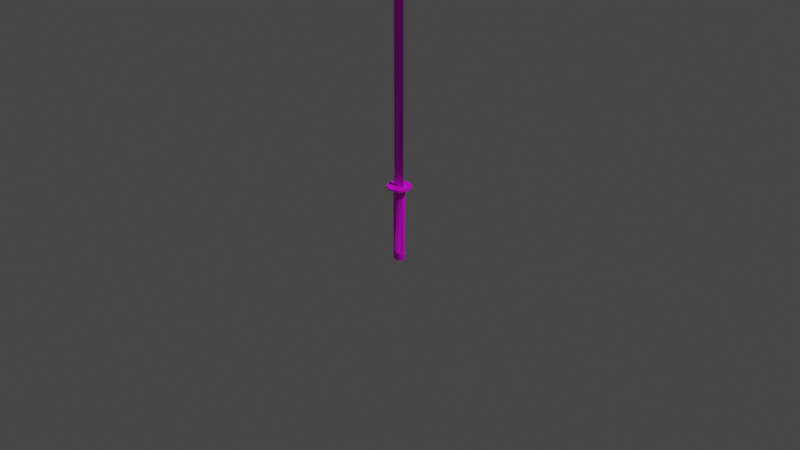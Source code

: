 # Source: katana.blend  (saved by Blender 3.3.6; exported with 4.5.12 LTS)
import bpy
from mathutils import Matrix  # noqa: F401  (used for matrix-valued properties, if any)

bpy.ops.wm.read_factory_settings(use_empty=True)
scene = bpy.context.scene
scene.name = 'Scene'

# ---- collections
col_collection = bpy.data.collections.new('Collection'); scene.collection.children.link(col_collection)

# ---- images (referenced by path relative to the original .blend; pixels are not part of the script)
import os
ASSET_DIR = os.environ.get("B2B_ASSET_DIR", "")  # directory of the original .blend (textures are referenced by path, not embedded)
HERE = os.path.dirname(os.path.abspath(__file__))  # packed textures are extracted next to this script under _unpacked/

def load_image(name, relpath, width, height, colorspace="sRGB"):
    """Load a texture the original file referenced (path relative to the .blend, or extracted next to this script)."""
    p = next((c for c in (os.path.join(HERE, relpath), os.path.join(ASSET_DIR, relpath)) if relpath and os.path.exists(c)), "")
    if p:
        img = bpy.data.images.load(p, check_existing=True)
        img.name = name
    else:  # same state as the original file: an image datablock whose file is absent (Cycles renders it pink)
        img = bpy.data.images.new(name, width, height)
        img.source = "FILE"
        img.filepath = "//" + (relpath or name)
    img.colorspace_settings.name = colorspace
    return img
img_untitled = load_image('Untitled', 'katana.png', 1024, 1024, 'sRGB')

# ---- materials (node trees are filled in below, after node groups)
mat_default_obj = bpy.data.materials.new('Default OBJ')
mat_default_obj.use_transparent_shadow = False

# ---- material node trees
mat_default_obj.use_nodes = True; mat_default_obj.node_tree.nodes.clear()
_N = mat_default_obj.node_tree.nodes; _L = mat_default_obj.node_tree.links
n0 = _N.new('ShaderNodeBsdfPrincipled'); n0.name = 'Principled BSDF'; n0.location = (10, 300)
n0.distribution = 'GGX'
n0.subsurface_method = 'RANDOM_WALK_SKIN'
n0.inputs[3].default_value = 1.45
n0.inputs[27].default_value = (0.0, 0.0, 0.0, 1.0)
n0.inputs[28].default_value = 1.0
n1 = _N.new('ShaderNodeOutputMaterial'); n1.name = 'Material Output'; n1.location = (300, 300)
n2 = _N.new('ShaderNodeTexImage'); n2.name = 'Image Texture'; n2.location = (-280, 260)
n2.image = img_untitled
_L.new(n0.outputs[0], n1.inputs[0])
_L.new(n2.outputs[0], n0.inputs[0])
n1.is_active_output = True

# ---- world
world_world = bpy.data.worlds.new('World'); scene.world = world_world
world_world.use_nodes = True; world_world.node_tree.nodes.clear()
_N = world_world.node_tree.nodes; _L = world_world.node_tree.links
n0 = _N.new('ShaderNodeOutputWorld'); n0.name = 'World Output'; n0.location = (300, 300)
n1 = _N.new('ShaderNodeBackground'); n1.name = 'Background'; n1.location = (10, 300)
n1.inputs[0].default_value = (0.05088, 0.05088, 0.05088, 1.0)
_L.new(n1.outputs[0], n0.inputs[0])
n0.is_active_output = True
world_world.color = (0.05088, 0.05088, 0.05088)
world_world.use_sun_shadow = False
world_world.sun_shadow_jitter_overblur = 0.0

# ---- cameras
cam_camera = bpy.data.cameras.new('Camera')
cam_camera.clip_end = 100.0
cam_camera.ortho_scale = 7.314

# ---- lights
light_light = bpy.data.lights.new('Light', 'POINT')
light_light.transmission_factor = 0.0
light_light.energy = 1000.0
light_light.shadow_soft_size = 0.1
light_light.shadow_maximum_resolution = 0.006
light_light.use_absolute_resolution = True

# ---- meshes
me_katana_katana = bpy.data.meshes.new('Katana_katana')
me_katana_katana.from_pydata([(-0.6, 0.4603, -0.01), (-0.6, 2.499, -0.01), (0.18, 2.436, -0.01), (0.18, 0.46, -0.01), (0.18, 0.46, 0.01), (0.18, 2.436, 0.01), (-0.6, 2.499, 0.01), (-0.6, 0.4603, 0.01), (0.6, 0.4598, 0.0), (0.1868, 0.46, 0.012), (0.6194, 0.4598, 0.0), (0.1868, 0.46, -0.012), (-0.6166, 0.4603, -0.012), (0.6194, 0.3647, 0.0), (0.1868, 0.3647, -0.012), (0.1868, 0.3647, 0.012), (-0.6166, 0.3647, 0.012), (-0.6166, 0.4603, 0.012), (-0.6166, 0.3647, -0.012), (0.6, 2.465, 0.0), (-0.6, 2.565, 0.0), (0.6588, 0.355, -0.01889), (0.6605, 0.355, 0.01831), (0.6926, 0.355, 0.02009), (0.6926, 0.355, -0.02009), (0.2713, 0.355, -0.04503), (0.2869, 0.355, -0.0485), (-0.2752, 0.355, -0.04479), (-0.2869, 0.355, -0.0485), (-0.6605, 0.355, -0.01831), (-0.6926, 0.355, -0.02009), (-0.6588, 0.355, 0.01889), (-0.6926, 0.355, 0.02009), (-0.2713, 0.355, 0.04503), (-0.2869, 0.355, 0.0485), (-0.9295, 0.35, 0.09298), (0.01125, 0.35, 0.1315), (0.01125, 0.37, 0.1315), (-0.9295, 0.37, 0.09298), (0.8157, 0.365, -0.08143), (-0.01102, 0.365, -0.1153), (-0.8303, 0.365, -0.08147), (-1.163, 0.365, -9.1e-05), (-0.8157, 0.365, 0.08143), (0.01102, 0.365, 0.1153), (0.8303, 0.365, 0.08147), (1.163, 0.365, 9.1e-05), (-0.01125, 0.35, -0.1315), (-0.9454, 0.35, -0.09294), (-0.9454, 0.37, -0.09294), (-0.01125, 0.37, -0.1315), (0.9295, 0.35, -0.09298), (0.9295, 0.37, -0.09298), (0.9454, 0.35, 0.09294), (1.326, 0.35, -2.8e-05), (1.326, 0.37, -2.8e-05), (0.9454, 0.37, 0.09294), (-1.326, 0.35, 2.8e-05), (-1.326, 0.37, 2.8e-05), (-0.01102, 0.37, -0.1153), (0.8157, 0.37, -0.08143), (1.163, 0.37, 9.1e-05), (0.8303, 0.37, 0.08147), (0.01102, 0.37, 0.1153), (-0.8157, 0.37, 0.08143), (-1.163, 0.37, -9.1e-05), (-0.8303, 0.37, -0.08147), (0.8157, 0.35, -0.08143), (-0.01102, 0.35, -0.1153), (1.163, 0.35, 9.1e-05), (0.8303, 0.35, 0.08147), (0.01102, 0.35, 0.1153), (-0.8157, 0.35, 0.08143), (-1.163, 0.35, -9.1e-05), (-0.8303, 0.35, -0.08147), (-1.163, 0.355, -9.1e-05), (-0.8303, 0.355, -0.08147), (-0.8157, 0.355, 0.08143), (0.2752, 0.355, 0.04479), (0.01102, 0.355, 0.1153), (0.8303, 0.355, 0.08147), (1.163, 0.355, 9.1e-05), (0.8157, 0.355, -0.08143), (-0.01102, 0.355, -0.1153), (0.2869, 0.355, 0.0485), (0.3869, 0.35, -0.0485), (-0.3869, 0.35, -0.0485), (0.6926, 0.35, -0.02009), (0.6926, 0.35, 0.02009), (0.3869, 0.35, 0.0485), (-0.3869, 0.35, 0.0485), (-0.6926, 0.35, 0.02009), (-0.6926, 0.35, -0.02009), (-0.6, 0.3647, -0.01), (0.18, 0.3647, -0.01), (0.18, 0.3647, 0.01), (-0.6, 0.3647, 0.01), (0.6, 0.3647, 0.0), (0.3602, -0.374, -0.04158), (0.6282, -0.374, -0.01722), (0.6597, -0.374, -0.0186), (0.3732, -0.374, -0.04491), (-0.6597, 0.31, 0.0186), (-0.3732, 0.31, 0.04491), (-0.3869, 0.31, 0.0485), (-0.6926, 0.31, 0.02009), (-0.6597, 0.31, -0.0186), (-0.6926, 0.31, -0.02009), (-0.6282, -0.374, -0.01722), (-0.3602, -0.374, -0.04158), (-0.3732, -0.374, -0.04491), (-0.6597, -0.374, -0.0186), (-0.3732, 0.31, -0.04491), (-0.3869, 0.31, -0.0485), (-0.6282, -0.374, 0.01722), (-0.6597, -0.374, 0.0186), (0.0, 0.31, -0.04491), (0.0, 0.31, -0.0485), (-0.3602, -0.374, 0.04158), (-0.3732, -0.374, 0.04491), (0.6597, 0.31, -0.0186), (0.3732, 0.31, -0.04491), (0.3869, 0.31, -0.0485), (0.6926, 0.31, -0.02009), (0.6597, 0.31, 0.0186), (0.6926, 0.31, 0.02009), (0.6282, -0.374, 0.01722), (0.3602, -0.374, 0.04158), (0.3732, -0.374, 0.04491), (0.6597, -0.374, 0.0186), (0.3732, 0.31, 0.04491), (0.3869, 0.31, 0.0485), (-0.3732, -0.45, -0.04491), (0.3732, -0.45, -0.04491), (0.6597, -0.45, -0.0186), (0.6597, -0.45, 0.0186), (0.3732, -0.45, 0.04491), (-0.3732, -0.45, 0.04491), (-0.6597, -0.45, 0.0186), (-0.6597, -0.45, -0.0186), (0.0, -0.374, -0.04491), (0.0, -0.374, 0.04491), (0.3732, 0.31, -0.03991), (-0.3732, 0.31, -0.03991)], [], [(0, 1, 2, 3), (4, 5, 6, 7), (7, 6, 1, 0), (8, 4, 9, 10), (0, 3, 11, 12), (3, 8, 10, 11), (13, 14, 11, 10), (13, 10, 9, 15), (16, 17, 12, 18), (15, 9, 17, 16), (18, 12, 11, 14), (7, 0, 12, 17), (4, 7, 17, 9), (5, 19, 20, 6), (1, 20, 19, 2), (1, 6, 20), (8, 19, 5, 4), (8, 3, 2, 19), (21, 22, 23, 24), (25, 21, 24, 26), (27, 25, 26, 28), (29, 27, 28, 30), (31, 29, 30, 32), (33, 31, 32, 34), (35, 36, 37, 38), (39, 40, 41, 42, 43, 44, 45, 46), (47, 48, 49, 50), (51, 47, 50, 52), (53, 54, 55, 56), (57, 35, 38, 58), (36, 53, 56, 37), (48, 57, 58, 49), (54, 51, 52, 55), (59, 60, 52, 50), (60, 61, 55, 52), (61, 62, 56, 55), (62, 63, 37, 56), (63, 64, 38, 37), (64, 65, 58, 38), (65, 66, 49, 58), (66, 59, 50, 49), (67, 68, 47, 51), (69, 67, 51, 54), (70, 69, 54, 53), (71, 70, 53, 36), (72, 71, 36, 35), (73, 72, 35, 57), (74, 73, 57, 48), (68, 74, 48, 47), (31, 75, 76, 29), (33, 77, 75, 31), (78, 79, 77, 33), (22, 80, 79, 78), (21, 81, 80, 22), (25, 82, 81, 21), (27, 83, 82, 25), (29, 76, 83, 27), (40, 39, 60, 59), (39, 46, 61, 60), (46, 45, 62, 61), (45, 44, 63, 62), (44, 43, 64, 63), (43, 42, 65, 64), (42, 41, 66, 65), (41, 40, 59, 66), (78, 33, 34, 84), (22, 78, 84, 23), (82, 83, 68, 67), (81, 82, 67, 69), (80, 81, 69, 70), (79, 80, 70, 71), (77, 79, 71, 72), (75, 77, 72, 73), (76, 75, 73, 74), (83, 76, 74, 68), (28, 26, 85, 86), (26, 24, 87, 85), (24, 23, 88, 87), (23, 84, 89, 88), (84, 34, 90, 89), (34, 32, 91, 90), (32, 30, 92, 91), (30, 28, 86, 92), (93, 94, 95, 96), (97, 94, 14, 13), (95, 97, 13, 15), (94, 93, 18, 14), (96, 95, 15, 16), (93, 96, 16, 18), (98, 99, 100, 101), (102, 103, 104, 105), (106, 102, 105, 107), (108, 109, 110, 111), (112, 106, 107, 113), (114, 108, 111, 115), (116, 112, 113, 117), (118, 114, 115, 119), (120, 121, 122, 123), (124, 120, 123, 125), (126, 127, 128, 129), (130, 124, 125, 131), (99, 126, 129, 100), (130, 131, 104, 103), (113, 86, 85, 122, 117), (122, 85, 87, 123), (123, 87, 88, 125), (125, 88, 89, 131), (89, 90, 104, 131), (104, 90, 91, 105), (105, 91, 92, 107), (107, 92, 86, 113), (132, 133, 134, 135, 136, 137, 138, 139), (132, 110, 140, 101, 133), (133, 101, 100, 134), (134, 100, 129, 135), (135, 129, 128, 136), (136, 128, 141, 119, 137), (137, 119, 115, 138), (138, 115, 111, 139), (139, 111, 110, 132), (130, 103, 118, 127), (121, 116, 117, 122), (119, 128, 127, 118), (101, 110, 109, 98), (112, 121, 142, 143), (118, 103, 102, 114), (120, 99, 98, 121), (114, 102, 106, 108), (99, 120, 124, 126), (98, 109, 112, 121), (112, 109, 108, 106), (127, 126, 124, 130)])
me_katana_katana.polygons.foreach_set('use_smooth', [True] * 132)
_k = set([(0, 1), (0, 3), (0, 7), (1, 2), (1, 20), (2, 3), (2, 19), (3, 8), (4, 5), (4, 7), (4, 8), (5, 6), (5, 19), (6, 7), (6, 20), (8, 19), (9, 10), (9, 15), (9, 17), (10, 11), (10, 13), (11, 12), (11, 14), (12, 17), (12, 18), (13, 14), (13, 15), (14, 18), (15, 16), (16, 17), (16, 18), (19, 20), (21, 22), (21, 25), (22, 78), (23, 24), (23, 84), (23, 88), (24, 26), (24, 87), (25, 27), (26, 28), (26, 85), (27, 29), (28, 30), (28, 86), (29, 31), (30, 32), (30, 92), (31, 33), (32, 34), (32, 91), (33, 78), (34, 84), (34, 90), (35, 36), (35, 38), (35, 57), (36, 37), (36, 53), (37, 38), (37, 56), (38, 58), (39, 40), (39, 46), (39, 60), (40, 41), (40, 59), (41, 42), (41, 66), (42, 43), (42, 65), (43, 44), (43, 64), (44, 45), (44, 63), (45, 46), (45, 62), (46, 61), (47, 48), (47, 50), (47, 51), (48, 49), (48, 57), (49, 50), (49, 58), (50, 52), (51, 52), (51, 54), (52, 55), (53, 54), (53, 56), (54, 55), (55, 56), (57, 58), (59, 60), (59, 66), (60, 61), (61, 62), (62, 63), (63, 64), (64, 65), (65, 66), (67, 68), (67, 69), (67, 82), (68, 74), (68, 83), (69, 70), (69, 81), (70, 71), (70, 80), (71, 72), (71, 79), (72, 73), (72, 77), (73, 74), (73, 75), (74, 76), (75, 76), (75, 77), (76, 83), (77, 79), (79, 80), (80, 81), (81, 82), (82, 83), (84, 89), (85, 87), (85, 122), (86, 92), (86, 113), (87, 123), (88, 89), (88, 125), (89, 131), (90, 91), (90, 104), (91, 105), (92, 107), (94, 95), (94, 97), (95, 97), (98, 99), (98, 109), (99, 120), (99, 126), (100, 101), (100, 129), (100, 134), (101, 110), (101, 133), (101, 140), (102, 103), (102, 106), (102, 114), (103, 130), (104, 105), (105, 107), (106, 108), (106, 112), (107, 113), (108, 109), (108, 114), (109, 110), (110, 111), (110, 132), (110, 140), (111, 115), (111, 139), (112, 116), (112, 121), (112, 143), (113, 117), (114, 118), (115, 119), (115, 138), (116, 121), (117, 122), (119, 128), (119, 137), (119, 141), (120, 121), (120, 124), (121, 142), (122, 123), (123, 125), (124, 126), (124, 130), (125, 131), (126, 127), (127, 128), (128, 129), (128, 136), (128, 141), (129, 135), (130, 131), (132, 133), (132, 139), (133, 134), (134, 135), (135, 136), (136, 137), (137, 138), (138, 139), (142, 143)])
me_katana_katana.attributes.new('sharp_edge', 'BOOLEAN', 'EDGE').data.foreach_set('value', [ (min(e.vertices), max(e.vertices)) in _k for e in me_katana_katana.edges])
_uv = me_katana_katana.uv_layers.new(name='UVMap')
_uv.uv.foreach_set('vector', [0.1396, 0.6607, 0.1541, 0.1112, 0.5347, 0.1958, 0.5347, 0.5755, 0.01639, 0.5754, 0.1016, 0.1951, 0.502, 0.1118, 0.397, 0.6623, 0.397, 0.6623, 0.502, 0.1118, 0.1541, 0.1112, 0.1396, 0.6607, 0.2769, 0.5554, 0.01639, 0.5754, 0.09073, 0.5769, 0.2766, 0.5559, 0.1396, 0.6607, 0.5347, 0.5755, 0.4604, 0.5767, 0.3348, 0.7369, 0.5347, 0.5755, 0.2769, 0.5554, 0.2766, 0.5559, 0.4604, 0.5767, 0.2761, 0.5516, 0.4926, 0.577, 0.4604, 0.5767, 0.2766, 0.5559, 0.2761, 0.5516, 0.2766, 0.5559, 0.09073, 0.5769, 0.05411, 0.5774, 0.05238, 0.8866, 0.1973, 0.7452, 0.3348, 0.7369, 0.4973, 0.859, 0.05411, 0.5774, 0.09073, 0.5769, 0.1973, 0.7452, 0.05238, 0.8866, 0.4973, 0.859, 0.3348, 0.7369, 0.4604, 0.5767, 0.4926, 0.577, 0.397, 0.6623, 0.1396, 0.6607, 0.3348, 0.7369, 0.1973, 0.7452, 0.01639, 0.5754, 0.397, 0.6623, 0.1973, 0.7452, 0.09073, 0.5769, 0.1016, 0.1951, 0.3137, 0.2363, 0.3395, -0.002385, 0.502, 0.1118, 0.1541, 0.1112, 0.3395, -0.002385, 0.3137, 0.2363, 0.5347, 0.1958, 0.1541, 0.1112, 0.502, 0.1118, 0.3395, -0.002385, 0.2769, 0.5554, 0.3137, 0.2363, 0.1016, 0.1951, 0.01639, 0.5754, 0.2769, 0.5554, 0.5347, 0.5755, 0.5347, 0.1958, 0.3137, 0.2363, 0.8032, 0.5466, 0.6855, 0.55, 0.6647, 0.5358, 0.8091, 0.534, 0.8539, 0.4782, 0.8032, 0.5466, 0.8091, 0.534, 0.8854, 0.4759, 0.8484, 0.3952, 0.8539, 0.4782, 0.8854, 0.4759, 0.8809, 0.398, 0.7944, 0.3235, 0.8484, 0.3952, 0.8809, 0.398, 0.8149, 0.3376, 0.6785, 0.3267, 0.7944, 0.3235, 0.8149, 0.3376, 0.6714, 0.3393, 0.629, 0.3952, 0.6785, 0.3267, 0.6714, 0.3393, 0.5974, 0.3974, 0.7071, 0.2188, 0.7363, 0.4386, 0.7949, 0.4389, 0.7857, 0.2144, 0.572, 0.631, 0.5504, 0.4345, 0.5668, 0.2377, 0.7498, 0.1012, 0.9123, 0.2431, 0.9322, 0.4395, 0.9092, 0.6364, 0.7285, 0.7681, 0.7464, 0.435, 0.7737, 0.2113, 0.6949, 0.2073, 0.6878, 0.4348, 0.7774, 0.6554, 0.7464, 0.435, 0.6878, 0.4348, 0.6989, 0.6595, 0.7009, 0.6629, 0.7384, 0.8765, 0.735, 0.8669, 0.7796, 0.6666, 0.7384, 0.006401, 0.7071, 0.2188, 0.7857, 0.2144, 0.742, -0.002385, 0.7363, 0.4386, 0.7009, 0.6629, 0.7796, 0.6666, 0.7949, 0.4389, 0.7737, 0.2113, 0.7384, 0.006401, 0.742, -0.002385, 0.6949, 0.2073, 0.7384, 0.8765, 0.7774, 0.6554, 0.6989, 0.6595, 0.735, 0.8669, 0.6304, 0.4347, 0.6551, 0.6288, 0.6989, 0.6595, 0.6878, 0.4348, 0.6551, 0.6288, 0.7308, 0.7739, 0.735, 0.8669, 0.6989, 0.6595, 0.7308, 0.7739, 0.8259, 0.6347, 0.7796, 0.6666, 0.735, 0.8669, 0.8259, 0.6347, 0.8522, 0.4392, 0.7949, 0.4389, 0.7796, 0.6666, 0.8522, 0.4392, 0.8285, 0.2455, 0.7857, 0.2144, 0.7949, 0.4389, 0.8285, 0.2455, 0.7475, 0.09515, 0.742, -0.002385, 0.7857, 0.2144, 0.7475, 0.09515, 0.6507, 0.2396, 0.6949, 0.2073, 0.742, -0.002385, 0.6507, 0.2396, 0.6304, 0.4347, 0.6878, 0.4348, 0.6949, 0.2073, 0.8072, 0.6126, 0.8049, 0.4352, 0.7464, 0.435, 0.7774, 0.6554, 0.745, 0.7789, 0.8072, 0.6126, 0.7774, 0.6554, 0.7384, 0.8765, 0.6704, 0.6199, 0.745, 0.7789, 0.7384, 0.8765, 0.7009, 0.6629, 0.6778, 0.4382, 0.6704, 0.6199, 0.7009, 0.6629, 0.7363, 0.4386, 0.6761, 0.2611, 0.6778, 0.4382, 0.7363, 0.4386, 0.7071, 0.2188, 0.7332, 0.09984, 0.6761, 0.2611, 0.7071, 0.2188, 0.7384, 0.006401, 0.8062, 0.254, 0.7332, 0.09984, 0.7384, 0.006401, 0.7737, 0.2113, 0.8049, 0.4352, 0.8062, 0.254, 0.7737, 0.2113, 0.7464, 0.435, 0.6785, 0.3267, 0.7309, 0.1061, 0.8836, 0.2602, 0.7944, 0.3235, 0.629, 0.3952, 0.5987, 0.2676, 0.7309, 0.1061, 0.6785, 0.3267, 0.6334, 0.4783, 0.5984, 0.4379, 0.5987, 0.2676, 0.629, 0.3952, 0.6855, 0.55, 0.5925, 0.6139, 0.5984, 0.4379, 0.6334, 0.4783, 0.8032, 0.5466, 0.7473, 0.7722, 0.5925, 0.6139, 0.6855, 0.55, 0.8539, 0.4782, 0.8851, 0.6064, 0.7473, 0.7722, 0.8032, 0.5466, 0.8484, 0.3952, 0.8843, 0.4355, 0.8851, 0.6064, 0.8539, 0.4782, 0.7944, 0.3235, 0.8836, 0.2602, 0.8843, 0.4355, 0.8484, 0.3952, 0.5504, 0.4345, 0.572, 0.631, 0.6551, 0.6288, 0.6304, 0.4347, 0.572, 0.631, 0.7285, 0.7681, 0.7308, 0.7739, 0.6551, 0.6288, 0.7285, 0.7681, 0.9092, 0.6364, 0.8259, 0.6347, 0.7308, 0.7739, 0.9092, 0.6364, 0.9322, 0.4395, 0.8522, 0.4392, 0.8259, 0.6347, 0.9322, 0.4395, 0.9123, 0.2431, 0.8285, 0.2455, 0.8522, 0.4392, 0.9123, 0.2431, 0.7498, 0.1012, 0.7475, 0.09515, 0.8285, 0.2455, 0.7498, 0.1012, 0.5668, 0.2377, 0.6507, 0.2396, 0.7475, 0.09515, 0.5668, 0.2377, 0.5504, 0.4345, 0.6304, 0.4347, 0.6507, 0.2396, 0.6334, 0.4783, 0.629, 0.3952, 0.5974, 0.3974, 0.6009, 0.4754, 0.6855, 0.55, 0.6334, 0.4783, 0.6009, 0.4754, 0.6647, 0.5358, 0.8851, 0.6064, 0.8843, 0.4355, 0.8049, 0.4352, 0.8072, 0.6126, 0.7473, 0.7722, 0.8851, 0.6064, 0.8072, 0.6126, 0.745, 0.7789, 0.5925, 0.6139, 0.7473, 0.7722, 0.745, 0.7789, 0.6704, 0.6199, 0.5984, 0.4379, 0.5925, 0.6139, 0.6704, 0.6199, 0.6778, 0.4382, 0.5987, 0.2676, 0.5984, 0.4379, 0.6778, 0.4382, 0.6761, 0.2611, 0.7309, 0.1061, 0.5987, 0.2676, 0.6761, 0.2611, 0.7332, 0.09984, 0.8836, 0.2602, 0.7309, 0.1061, 0.7332, 0.09984, 0.8062, 0.254, 0.8843, 0.4355, 0.8836, 0.2602, 0.8062, 0.254, 0.8049, 0.4352, 0.8809, 0.398, 0.8854, 0.4759, 0.9147, 0.4831, 0.9131, 0.3907, 0.8854, 0.4759, 0.8091, 0.534, 0.811, 0.5257, 0.9147, 0.4831, 0.8091, 0.534, 0.6647, 0.5358, 0.6634, 0.5266, 0.811, 0.5257, 0.6647, 0.5358, 0.6009, 0.4754, 0.5686, 0.4827, 0.6634, 0.5266, 0.6009, 0.4754, 0.5974, 0.3974, 0.5677, 0.3902, 0.5686, 0.4827, 0.5974, 0.3974, 0.6714, 0.3393, 0.6692, 0.3476, 0.5677, 0.3902, 0.6714, 0.3393, 0.8149, 0.3376, 0.8164, 0.3468, 0.6692, 0.3476, 0.8149, 0.3376, 0.8809, 0.398, 0.9131, 0.3907, 0.8164, 0.3468, 0.519, 0.9268, 0.368, 0.5794, 0.1868, 0.5796, 0.2381, 0.9975, 0.2759, 0.5527, 0.368, 0.5794, 0.4926, 0.577, 0.2761, 0.5516, 0.1868, 0.5796, 0.2759, 0.5527, 0.2761, 0.5516, 0.05411, 0.5774, 0.368, 0.5794, 0.519, 0.9268, 0.4973, 0.859, 0.4926, 0.577, 0.2381, 0.9975, 0.1868, 0.5796, 0.05411, 0.5774, 0.05238, 0.8866, 0.519, 0.9268, 0.2381, 0.9975, 0.05238, 0.8866, 0.4973, 0.859, 0.7239, 0.4547, 0.7202, 0.4607, 0.7368, 0.4611, 0.7457, 0.4538, 0.6827, 0.3795, 0.5357, 0.4032, 0.5692, 0.3967, 0.6847, 0.3633, 0.801, 0.3796, 0.6827, 0.3795, 0.6847, 0.3633, 0.8008, 0.363, 0.7167, 0.4129, 0.7187, 0.4202, 0.7405, 0.4218, 0.7352, 0.4123, 0.9435, 0.404, 0.801, 0.3796, 0.8008, 0.363, 0.91, 0.3973, 0.7591, 0.4127, 0.7167, 0.4129, 0.7352, 0.4123, 0.7426, 0.4123, 0.8856, 0.4369, 0.9435, 0.404, 0.91, 0.3973, 0.8883, 0.4369, 0.7554, 0.4186, 0.7591, 0.4127, 0.7426, 0.4123, 0.7336, 0.4196, 0.7968, 0.4939, 0.9435, 0.4701, 0.9109, 0.4766, 0.7951, 0.5101, 0.6785, 0.4938, 0.7968, 0.4939, 0.7951, 0.5101, 0.6788, 0.5104, 0.7626, 0.4604, 0.7606, 0.4532, 0.7387, 0.4516, 0.7441, 0.461, 0.5355, 0.4694, 0.6785, 0.4938, 0.6788, 0.5104, 0.5696, 0.4761, 0.7202, 0.4607, 0.7626, 0.4604, 0.7441, 0.461, 0.7368, 0.4611, 0.5355, 0.4694, 0.5696, 0.4761, 0.5692, 0.3967, 0.5357, 0.4032, 0.91, 0.3973, 0.9131, 0.3907, 0.9147, 0.4831, 0.9109, 0.4766, 0.8883, 0.4369, 0.9109, 0.4766, 0.9147, 0.4831, 0.811, 0.5257, 0.7951, 0.5101, 0.7951, 0.5101, 0.811, 0.5257, 0.6634, 0.5266, 0.6788, 0.5104, 0.6788, 0.5104, 0.6634, 0.5266, 0.5686, 0.4827, 0.5696, 0.4761, 0.5686, 0.4827, 0.5677, 0.3902, 0.5692, 0.3967, 0.5696, 0.4761, 0.5692, 0.3967, 0.5677, 0.3902, 0.6692, 0.3476, 0.6847, 0.3633, 0.6847, 0.3633, 0.6692, 0.3476, 0.8164, 0.3468, 0.8008, 0.363, 0.8008, 0.363, 0.8164, 0.3468, 0.9131, 0.3907, 0.91, 0.3973, 0.7414, 0.4205, 0.7407, 0.4523, 0.738, 0.4604, 0.7429, 0.4603, 0.7379, 0.4529, 0.7386, 0.421, 0.7413, 0.413, 0.7364, 0.4131, 0.7414, 0.4205, 0.7405, 0.4218, 0.7544, 0.4294, 0.7457, 0.4538, 0.7407, 0.4523, 0.7407, 0.4523, 0.7457, 0.4538, 0.7368, 0.4611, 0.738, 0.4604, 0.738, 0.4604, 0.7368, 0.4611, 0.7441, 0.461, 0.7429, 0.4603, 0.7429, 0.4603, 0.7441, 0.461, 0.7387, 0.4516, 0.7379, 0.4529, 0.7379, 0.4529, 0.7387, 0.4516, 0.7249, 0.444, 0.7336, 0.4196, 0.7386, 0.421, 0.7386, 0.421, 0.7336, 0.4196, 0.7426, 0.4123, 0.7413, 0.413, 0.7413, 0.413, 0.7426, 0.4123, 0.7352, 0.4123, 0.7364, 0.4131, 0.7364, 0.4131, 0.7352, 0.4123, 0.7405, 0.4218, 0.7414, 0.4205, 0.5355, 0.4694, 0.5357, 0.4032, 0.7554, 0.4186, 0.7606, 0.4532, 0.9435, 0.4701, 0.8856, 0.4369, 0.8883, 0.4369, 0.9109, 0.4766, 0.7336, 0.4196, 0.7387, 0.4516, 0.7606, 0.4532, 0.7554, 0.4186, 0.7457, 0.4538, 0.7405, 0.4218, 0.7187, 0.4202, 0.7239, 0.4547, 0.9435, 0.404, 0.9435, 0.4701, 0.9473, 0.4701, 0.9473, 0.404, 0.7554, 0.4186, 0.5357, 0.4032, 0.6827, 0.3795, 0.7591, 0.4127, 0.7968, 0.4939, 0.7202, 0.4607, 0.7239, 0.4547, 0.9435, 0.4701, 0.7591, 0.4127, 0.6827, 0.3795, 0.801, 0.3796, 0.7167, 0.4129, 0.7202, 0.4607, 0.7968, 0.4939, 0.6785, 0.4938, 0.7626, 0.4604, 0.7239, 0.4547, 0.7187, 0.4202, 0.9435, 0.404, 0.9435, 0.4701, 0.9435, 0.404, 0.7187, 0.4202, 0.7167, 0.4129, 0.801, 0.3796, 0.7606, 0.4532, 0.7626, 0.4604, 0.6785, 0.4938, 0.5355, 0.4694])
me_katana_katana.materials.append(mat_default_obj)
me_katana_katana.use_mirror_x = True
me_katana_katana.update()
me_katana_katana.normals_split_custom_set([tuple(v) for v in zip(*[iter([0.0, 0.0, -1.0, 0.0, 0.0, -1.0, 0.0, 0.0, -1.0, 0.0, 0.0, -1.0, 0.0, 0.0, 1.0, 0.0, 0.0, 1.0, 0.0, 0.0, 1.0, 0.0, 0.0, 1.0, -1.0, 0.0, 0.0, -1.0, 0.0, 0.0, -1.0, 0.0, 0.0, -1.0, 0.0, 0.0, 0.0004502, 1.0, 0.0, 0.001298, 1.0, -0.003095, -0.0005094, 1.0, -0.001967, 0.0004502, 1.0, 0.0, 0.0002154, 1.0, -0.000531, 0.001298, 1.0, 0.003095, -0.0005095, 1.0, 0.001967, -0.001569, 1.0, 0.0002726, 0.001298, 1.0, 0.003095, 0.0004502, 1.0, 0.0, 0.0004502, 1.0, 0.0, -0.0005095, 1.0, 0.001967, 0.02773, 0.0, -0.9996, 0.02773, 0.0, -0.9996, 0.02773, 0.0, -0.9996, 0.02773, 0.0, -0.9996, 0.02773, 0.0, 0.9996, 0.02773, 0.0, 0.9996, 0.02773, 0.0, 0.9996, 0.02773, 0.0, 0.9996, -1.0, 0.0, 0.0, -1.0, 0.0, 0.0, -1.0, 0.0, 0.0, -1.0, 0.0, 0.0, -1.518e-09, 0.0, 1.0, -1.518e-09, 0.0, 1.0, -1.518e-09, 0.0, 1.0, -1.518e-09, 0.0, 1.0, -1.518e-09, 0.0, -1.0, -1.518e-09, 0.0, -1.0, -1.518e-09, 0.0, -1.0, -1.518e-09, 0.0, -1.0, 0.0002154, 1.0, 0.000531, 0.0002154, 1.0, -0.000531, -0.001569, 1.0, 0.0002726, -0.001549, 1.0, -0.0003594, 0.001298, 1.0, -0.003095, 0.0002154, 1.0, 0.000531, -0.001549, 1.0, -0.0003594, -0.0005094, 1.0, -0.001967, 0.01255, 0.1525, 0.9882, 0.01255, 0.1525, 0.9882, 0.01255, 0.1525, 0.9882, 0.01255, 0.1525, 0.9882, 0.01255, 0.1525, -0.9882, 0.01255, 0.1525, -0.9882, 0.01255, 0.1525, -0.9882, 0.01255, 0.1525, -0.9882, -1.0, 0.0, 0.0, -1.0, 0.0, 0.0, -1.0, 0.0, 0.0, 0.0238, 0.0, 0.9997, 0.0238, 0.0, 0.9997, 0.0238, 0.0, 0.9997, 0.0238, 0.0, 0.9997, 0.0238, 0.0, -0.9997, 0.0238, 0.0, -0.9997, 0.0238, 0.0, -0.9997, 0.0238, 0.0, -0.9997, 0.0, 1.0, 2.478e-07, 0.0, 1.0, 2.599e-07, 0.0, 1.0, 6.742e-07, 0.0, 1.0, 6.829e-07, 0.0, 1.0, 0.0, 0.0, 1.0, 2.478e-07, 0.0, 1.0, 6.829e-07, 0.0, 1.0, 0.0, 0.0, 1.0, 0.0, 0.0, 1.0, 0.0, 0.0, 1.0, 0.0, 0.0, 1.0, 0.0, 0.0, 1.0, -2.599e-07, 0.0, 1.0, 0.0, 0.0, 1.0, 0.0, 0.0, 1.0, -6.742e-07, 0.0, 1.0, -2.478e-07, 0.0, 1.0, -2.599e-07, 0.0, 1.0, -6.742e-07, 0.0, 1.0, -6.829e-07, 0.0, 1.0, 0.0, 0.0, 1.0, -2.478e-07, 0.0, 1.0, -6.829e-07, 0.0, 1.0, 0.0, -0.04088, 0.0, 0.9992, -0.04088, 0.0, 0.9992, -0.04088, 0.0, 0.9992, -0.04088, 0.0, 0.9992, 0.0, 1.0, 1.965e-08, 0.0, 1.0, 1.965e-08, 0.0, 1.0, 1.965e-08, 0.0, 1.0, 1.965e-08, 0.0, 1.0, 1.965e-08, 0.0, 1.0, 1.965e-08, 0.0, 1.0, 1.965e-08, 0.0, 1.0, 1.965e-08, -0.04121, 0.0, -0.9992, -0.04121, 0.0, -0.9992, -0.04121, 0.0, -0.9992, -0.04121, 0.0, -0.9992, 0.04088, 0.0, -0.9992, 0.04088, 0.0, -0.9992, 0.04088, 0.0, -0.9992, 0.04088, 0.0, -0.9992, 0.2374, 0.0, 0.9714, 0.2374, 0.0, 0.9714, 0.2374, 0.0, 0.9714, 0.2374, 0.0, 0.9714, -0.2284, 0.0, 0.9736, -0.2284, 0.0, 0.9736, -0.2284, 0.0, 0.9736, -0.2284, 0.0, 0.9736, 0.04121, 0.0, 0.9992, 0.04121, 0.0, 0.9992, 0.04121, 0.0, 0.9992, 0.04121, 0.0, 0.9992, -0.2374, 0.0, -0.9714, -0.2374, 0.0, -0.9714, -0.2374, 0.0, -0.9714, -0.2374, 0.0, -0.9714, 0.2284, 0.0, -0.9736, 0.2284, 0.0, -0.9736, 0.2284, 0.0, -0.9736, 0.2284, 0.0, -0.9736, 0.0, 1.0, 0.0, 0.0, 1.0, 0.0, 0.0, 1.0, 0.0, 0.0, 1.0, 0.0, 0.0, 1.0, 0.0, 0.0, 1.0, 5.267e-07, 0.0, 1.0, 5.362e-07, 0.0, 1.0, 0.0, 0.0, 1.0, 5.267e-07, 0.0, 1.0, 1.071e-07, 0.0, 1.0, 1.004e-06, 0.0, 1.0, 5.362e-07, 0.0, 1.0, 1.071e-07, 0.0, 1.0, 0.0, 0.0, 1.0, 0.0, 0.0, 1.0, 1.004e-06, 0.0, 1.0, 0.0, 0.0, 1.0, 0.0, 0.0, 1.0, 0.0, 0.0, 1.0, 0.0, 0.0, 1.0, 0.0, 0.0, 1.0, -5.267e-07, 0.0, 1.0, -5.362e-07, 0.0, 1.0, 0.0, 0.0, 1.0, -5.267e-07, 0.0, 1.0, -1.071e-07, 0.0, 1.0, -1.004e-06, 0.0, 1.0, -5.362e-07, 0.0, 1.0, -1.071e-07, 0.0, 1.0, 0.0, 0.0, 1.0, 0.0, 0.0, 1.0, -1.004e-06, 0.0, -1.0, -1.874e-06, 0.0, -1.0, -1.049e-06, 0.0, -1.0, -1.031e-06, 0.0, -1.0, -1.001e-07, 0.0, -1.0, 5.267e-07, 0.0, -1.0, -1.874e-06, 0.0, -1.0, -1.001e-07, 0.0, -1.0, 5.362e-07, 0.0, -1.0, 1.071e-07, 0.0, -1.0, 5.267e-07, 0.0, -1.0, 5.362e-07, 0.0, -1.0, 1.004e-06, 0.0, -1.0, 1.049e-06, 0.0, -1.0, 1.071e-07, 0.0, -1.0, 1.004e-06, 0.0, -1.0, 1.031e-06, 0.0, -1.0, 1.874e-06, 0.0, -1.0, 1.049e-06, 0.0, -1.0, 1.031e-06, 0.0, -1.0, 1.001e-07, 0.0, -1.0, -5.267e-07, 0.0, -1.0, 1.874e-06, 0.0, -1.0, 1.001e-07, 0.0, -1.0, -5.362e-07, 0.0, -1.0, -1.071e-07, 0.0, -1.0, -5.267e-07, 0.0, -1.0, -5.362e-07, 0.0, -1.0, -1.004e-06, 0.0, -1.0, -1.049e-06, 0.0, -1.0, -1.071e-07, 0.0, -1.0, -1.004e-06, 0.0, -1.0, -1.031e-06, 0.0, -1.0, 3.206e-07, 0.0, -1.0, 1.944e-07, 0.0, -1.0, 0.0, 0.0, -1.0, 0.0, 0.0, -1.0, -3.086e-07, 0.0, -1.0, 4.443e-07, 0.0, -1.0, 1.944e-07, 0.0, -1.0, 3.206e-07, 0.0, -1.0, -2.778e-08, 0.0, -1.0, -3.182e-07, 0.0, -1.0, 4.443e-07, 0.0, -1.0, -3.086e-07, 0.0, -1.0, 0.0, 0.0, -1.0, 0.0, 0.0, -1.0, -3.182e-07, 0.0, -1.0, -2.778e-08, 0.0, -1.0, -3.206e-07, 0.0, -1.0, -1.944e-07, 0.0, -1.0, 0.0, 0.0, -1.0, 0.0, 0.0, -1.0, 3.086e-07, 0.0, -1.0, -4.443e-07, 0.0, -1.0, -1.944e-07, 0.0, -1.0, -3.206e-07, 0.0, -1.0, 2.778e-08, 0.0, -1.0, 3.182e-07, 0.0, -1.0, -4.443e-07, 0.0, -1.0, 3.086e-07, 0.0, -1.0, 0.0, 0.0, -1.0, 0.0, 0.0, -1.0, 3.182e-07, 0.0, -1.0, 2.778e-08, -0.04088, 0.0, 0.9992, -0.04088, 0.0, 0.9992, -0.04088, 0.0, 0.9992, -0.04088, 0.0, 0.9992, -0.2284, 0.0, 0.9736, -0.2284, 0.0, 0.9736, -0.2284, 0.0, 0.9736, -0.2284, 0.0, 0.9736, -0.2374, 0.0, -0.9714, -0.2374, 0.0, -0.9714, -0.2374, 0.0, -0.9714, -0.2374, 0.0, -0.9714, -0.04121, 0.0, -0.9992, -0.04121, 0.0, -0.9992, -0.04121, 0.0, -0.9992, -0.04121, 0.0, -0.9992, 0.04088, 0.0, -0.9992, 0.04088, 0.0, -0.9992, 0.04088, 0.0, -0.9992, 0.04088, 0.0, -0.9992, 0.2284, 0.0, -0.9736, 0.2284, 0.0, -0.9736, 0.2284, 0.0, -0.9736, 0.2284, 0.0, -0.9736, 0.2374, 0.0, 0.9714, 0.2374, 0.0, 0.9714, 0.2374, 0.0, 0.9714, 0.2374, 0.0, 0.9714, 0.04121, 0.0, 0.9992, 0.04121, 0.0, 0.9992, 0.04121, 0.0, 0.9992, 0.04121, 0.0, 0.9992, 0.0, 1.0, 0.0, 0.0, 1.0, 0.0, 0.0, 1.0, 0.0, 0.0, 1.0, 0.0, 0.0, 1.0, 2.599e-07, 0.0, 1.0, 0.0, 0.0, 1.0, 0.0, 0.0, 1.0, 6.742e-07, -0.04088, 0.0, 0.9992, -0.04088, 0.0, 0.9992, -0.04088, 0.0, 0.9992, -0.04088, 0.0, 0.9992, -0.2284, 0.0, 0.9736, -0.2284, 0.0, 0.9736, -0.2284, 0.0, 0.9736, -0.2284, 0.0, 0.9736, -0.2374, 0.0, -0.9714, -0.2374, 0.0, -0.9714, -0.2374, 0.0, -0.9714, -0.2374, 0.0, -0.9714, -0.04121, 0.0, -0.9992, -0.04121, 0.0, -0.9992, -0.04121, 0.0, -0.9992, -0.04121, 0.0, -0.9992, 0.04088, 0.0, -0.9992, 0.04088, 0.0, -0.9992, 0.04088, 0.0, -0.9992, 0.04088, 0.0, -0.9992, 0.2284, 0.0, -0.9736, 0.2284, 0.0, -0.9736, 0.2284, 0.0, -0.9736, 0.2284, 0.0, -0.9736, 0.2374, 0.0, 0.9714, 0.2374, 0.0, 0.9714, 0.2374, 0.0, 0.9714, 0.2374, 0.0, 0.9714, 0.04121, 0.0, 0.9992, 0.04121, 0.0, 0.9992, 0.04121, 0.0, 0.9992, 0.04121, 0.0, 0.9992, 0.0, 0.0, -1.0, 0.0, 0.0, -1.0, 0.0, 0.0, -1.0, 0.0, 0.0, -1.0, 0.06229, 0.6229, -0.7799, 0.06229, 0.6229, -0.7799, 0.06229, 0.6229, -0.7799, 0.06229, 0.6229, -0.7799, 1.0, 0.0, 0.0, 1.0, 0.0, 0.0, 1.0, 0.0, 0.0, 1.0, 0.0, 0.0, 0.06229, 0.6229, 0.7799, 0.06229, 0.6229, 0.7799, 0.06229, 0.6229, 0.7799, 0.06229, 0.6229, 0.7799, 0.0, 0.0, 1.0, 0.0, 0.0, 1.0, 0.0, 0.0, 1.0, 0.0, 0.0, 1.0, -0.06229, 0.6229, 0.7799, -0.06229, 0.6229, 0.7799, -0.06229, 0.6229, 0.7799, -0.06229, 0.6229, 0.7799, -1.0, 0.0, 0.0, -1.0, 0.0, 0.0, -1.0, 0.0, 0.0, -1.0, 0.0, 0.0, -0.06229, 0.6229, -0.7799, -0.06229, 0.6229, -0.7799, -0.06229, 0.6229, -0.7799, -0.06229, 0.6229, -0.7799, 0.0, -1.0, 0.0, 0.0, -1.0, 0.0, 0.0, -1.0, 0.0, 0.0, -1.0, 0.0, 0.0, -1.0, 0.0, 0.0, -1.0, 0.0, 0.0, -1.0, 0.0, 0.0, -1.0, 0.0, 0.0, -1.0, 0.0, 0.0, -1.0, 0.0, 0.0, -1.0, 0.0, 0.0, -1.0, 0.0, 0.0, -1.0, 0.0, 0.0, -1.0, 0.0, 0.0, -1.0, 0.0, 0.0, -1.0, 0.0, 0.0, -1.0, 0.0, 0.0, -1.0, 0.0, 0.0, -1.0, 0.0, 0.0, -1.0, 0.0, 0.0, -1.0, 0.0, 0.0, -1.0, 0.0, 0.0, -1.0, 0.0, 0.0, -1.0, 0.0, 0.0, 1.0, 1.093e-05, 0.0, 1.0, 0.0, 0.0, 1.0, 0.0, 0.0, 1.0, 1.002e-06, 0.0, -1.0, 0.0, 0.0, -1.0, -1.521e-07, 0.0, -0.889, 0.458, 0.0, -1.0, 0.0, 0.0, -1.0, 0.0, 0.0, -1.0, 0.0, 0.0, -1.0, 0.0, 0.0, -1.0, 0.0, 0.0, 1.0, 0.0, 0.0, 1.0, 0.0, 0.0, 1.0, 0.0, 0.0, 1.0, 0.0, 0.0, -1.0, 0.0, 0.0, -1.0, 0.0, 0.0, -1.0, 0.0, 0.0, -1.0, 0.0, 0.0, 1.0, 0.0, 0.0, 1.0, 0.0, 0.0, 1.0, 0.0, 0.0, 1.0, 0.0, 0.0, -1.0, 0.0, 0.0, -1.0, 0.0, 0.0, -1.0, 0.0, 0.0, -1.0, 0.0, -0.03144, 0.7155, 0.6979, 0.0, 1.0, 0.0, 0.0, 1.0, 0.0, 0.0, 1.0, -1.002e-06, 0.0, -1.0, 0.0, 0.0, -1.0, 0.0, 0.0, -1.0, 0.0, 0.0, -1.0, 0.0, 0.0, -1.0, 0.0, 0.0, -1.0, 0.0, 0.0, -1.0, 0.0, 0.0, -1.0, 0.0, 0.0, 1.0, 0.0, 0.0, 1.0, 0.0, 0.0, 1.0, 0.0, 0.0, 1.0, 0.0, 0.0, -1.0, 0.0, 0.0, -1.0, 0.0, 0.0, -1.0, 0.0, 0.0, -1.0, 0.0, 0.0, 1.0, 0.0, 0.0, 1.0, 0.0, 0.0, 1.0, 0.0, 0.0, 1.0, 0.0, 0.0, -1.0, -1.705e-07, 0.0, -0.1615, 0.9869, 0.0, -0.889, 0.458, 0.0, -1.0, -1.521e-07, 0.0, 0.0, -1.0, 0.0, 0.0, -1.0, 0.0, 0.0, -1.0, 0.0, 0.0, -1.0, 0.0, 0.0, -1.0, 0.09253, 0.0, -0.9957, 0.09253, 0.0, -0.9957, 0.09253, 0.0, -0.9957, 0.09253, 0.0, -0.9957, 1.0, 0.0, 0.0, 1.0, 0.0, 0.0, 1.0, 0.0, 0.0, 1.0, 0.0, 0.0, 0.09253, 0.0, 0.9957, 0.09253, 0.0, 0.9957, 0.09253, 0.0, 0.9957, 0.09253, 0.0, 0.9957, 0.0, 0.0, 1.0, 0.0, 0.0, 1.0, 0.0, -0.889, 0.458, 0.0, -0.1615, 0.9869, -0.09253, 0.0, 0.9957, -0.09253, 0.0, 0.9957, -0.09253, 0.0, 0.9957, -0.09253, 0.0, 0.9957, -1.0, 0.0, 0.0, -1.0, 0.0, 0.0, -1.0, 0.0, 0.0, -1.0, 0.0, 0.0, -0.09253, 0.0, -0.9957, -0.09253, 0.0, -0.9957, -0.09253, 0.0, -0.9957, -0.09253, 0.0, -0.9957, 0.0, -1.0, 0.0, 0.0, -1.0, 0.0, 0.0, -1.0, 0.0, 0.0, -1.0, 0.0, 0.0, -1.0, 0.0, 0.0, -1.0, 0.0, 0.0, -1.0, 0.0, 0.0, -1.0, 0.0, 0.0, 0.0, -1.0, 0.0, 0.0, -1.0, 0.0, 0.0, -1.0, 0.0, 0.0, -1.0, 0.0, 0.0, -1.0, 0.09146, 0.0, -0.9958, 0.09146, 0.0, -0.9958, 0.09146, 0.0, -0.9958, 0.09146, 0.0, -0.9958, 1.0, 0.0, 0.0, 1.0, 0.0, 0.0, 1.0, 0.0, 0.0, 1.0, 0.0, 0.0, 0.09147, 6.514e-06, 0.9958, 0.09147, 6.514e-06, 0.9958, 0.09147, 6.514e-06, 0.9958, 0.09147, 6.514e-06, 0.9958, 0.0, 1.314e-05, 1.0, 0.0, 1.314e-05, 1.0, 0.0, 1.314e-05, 1.0, 0.0, 1.314e-05, 1.0, 0.0, 1.314e-05, 1.0, -0.09147, 6.519e-06, 0.9958, -0.09147, 6.519e-06, 0.9958, -0.09147, 6.519e-06, 0.9958, -0.09147, 6.519e-06, 0.9958, -1.0, 0.0, 0.0, -1.0, 0.0, 0.0, -1.0, 0.0, 0.0, -1.0, 0.0, 0.0, -0.09146, 0.0, -0.9958, -0.09146, 0.0, -0.9958, -0.09146, 0.0, -0.9958, -0.09146, 0.0, -0.9958, 0.04609, -0.005636, 0.9989, -0.04609, -0.005636, 0.9989, -0.03144, 0.7155, 0.6979, 0.0332, 0.6753, 0.7368, 0.0, -1.0, 0.0, 0.0, -1.0, 0.0, 0.0, -1.0, 0.0, 0.0, -1.0, 0.0, 0.0, 1.0, -1.002e-06, 0.0, 1.0, -1.222e-05, 0.0332, 0.6753, 0.7368, -0.03144, 0.7155, 0.6979, 0.0, 1.0, 1.002e-06, 0.0, 1.0, 1.222e-05, 0.0, 1.0, 1.222e-05, 0.0, 1.0, 1.093e-05, 0.0, -1.0, 0.0, 0.0, -1.0, 0.0, 0.0, -1.0, 0.0, 0.0, -1.0, 0.0, -0.03144, 0.7155, 0.6979, -0.04609, -0.005636, 0.9989, -0.091, -0.006379, 0.9958, -0.091, -0.006379, 0.9958, 0.091, -0.006379, -0.9958, 0.091, -0.006379, -0.9958, 0.04501, -0.005618, -0.999, 0.04609, -0.005636, -0.9989, -0.9989, -0.04588, 0.0, -0.9989, -0.04588, 0.0, -0.9989, -0.04588, 0.0, -0.9989, -0.04588, 0.0, 0.9989, -0.04588, 0.0, 0.9989, -0.04588, 0.0, 0.9989, -0.04588, 0.0, 0.9989, -0.04588, 0.0, 0.04501, -0.005618, -0.999, -0.04501, -0.005618, -0.999, -0.04609, -0.005636, -0.9989, 0.04609, -0.005636, -0.9989, -0.04609, -0.005636, -0.9989, -0.04501, -0.005618, -0.999, -0.091, -0.006379, -0.9958, -0.091, -0.006379, -0.9958, 0.0332, 0.6753, 0.7368, 0.091, -0.006379, 0.9958, 0.091, -0.006379, 0.9958, 0.04609, -0.005636, 0.9989])] * 3)])

# ---- objects
ob_light = bpy.data.objects.new('Light', light_light)
ob_camera = bpy.data.objects.new('Camera', cam_camera)
ob_katana_katana = bpy.data.objects.new('Katana_katana', me_katana_katana)

# ---- transforms, parenting, visibility, modifiers, constraints
ob_light.location = (4.076, 1.005, 5.904)
ob_light.rotation_euler = (0.6503, 0.05522, 1.866)
ob_light.lock_rotations_4d = False
ob_light.empty_display_type = 'ARROWS'
ob_light.color = (0.0, 0.0, 0.0, 0.0)
ob_light.lineart.crease_threshold = 0.0
ob_camera.location = (7.359, -6.926, 4.958)
ob_camera.rotation_euler = (1.109, 0.0, 0.8149)
ob_camera.lock_rotations_4d = False
ob_camera.empty_display_type = 'ARROWS'
ob_camera.color = (0.0, 0.0, 0.0, 0.0)
ob_camera.display_type = 'WIRE'
ob_camera.lineart.crease_threshold = 0.0
ob_katana_katana.location = (0.0, 0.0, 0.0)
ob_katana_katana.rotation_euler = (1.571, -0.0, 0.0)
ob_katana_katana.scale = (0.1, 1.0, 1.0)
ob_katana_katana.use_mesh_mirror_x = True

# ---- collection membership
col_collection.objects.link(ob_light)
col_collection.objects.link(ob_camera)
col_collection.objects.link(ob_katana_katana)

# ---- scene / render settings (as saved in the file)
scene.camera = ob_camera
scene.frame_start = 1; scene.frame_end = 250; scene.frame_set(1)
scene.render.engine = 'BLENDER_EEVEE_NEXT'
scene.cycles.sampling_pattern = 'TABULATED_SOBOL'
scene.cycles.use_light_tree = False
scene.view_settings.view_transform = 'Filmic'
bpy.context.view_layer.update()
